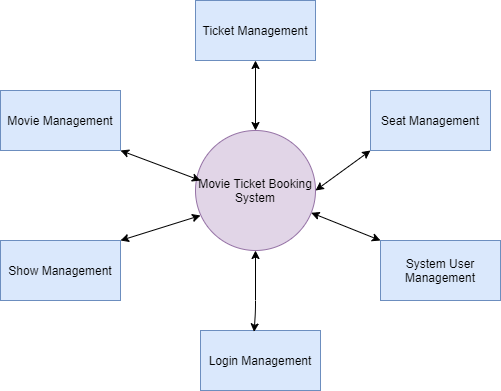

The diagram above was exported from draw.io. Its source (the exported page's mxGraphModel, read from the mxfile embedded in the PNG):
<mxGraphModel dx="1038" dy="579" grid="1" gridSize="10" guides="1" tooltips="1" connect="1" arrows="1" fold="1" page="1" pageScale="1" pageWidth="850" pageHeight="1100" math="0" shadow="0">
  <root>
    <mxCell id="0" />
    <mxCell id="1" parent="0" />
    <mxCell id="InBsAhlars7MUiQwHvxj-1" value="Movie Ticket Booking System" style="ellipse;whiteSpace=wrap;html=1;aspect=fixed;fillColor=#e1d5e7;strokeColor=#9673a6;" vertex="1" parent="1">
      <mxGeometry x="365" y="200" width="120" height="120" as="geometry" />
    </mxCell>
    <mxCell id="InBsAhlars7MUiQwHvxj-2" value="Ticket Management" style="rounded=0;whiteSpace=wrap;html=1;fillColor=#dae8fc;strokeColor=#6c8ebf;" vertex="1" parent="1">
      <mxGeometry x="365" y="70" width="120" height="60" as="geometry" />
    </mxCell>
    <mxCell id="InBsAhlars7MUiQwHvxj-3" value="Login Management" style="rounded=0;whiteSpace=wrap;html=1;fillColor=#dae8fc;strokeColor=#6c8ebf;" vertex="1" parent="1">
      <mxGeometry x="370" y="400" width="120" height="60" as="geometry" />
    </mxCell>
    <mxCell id="InBsAhlars7MUiQwHvxj-4" value="Movie Management" style="rounded=0;whiteSpace=wrap;html=1;fillColor=#dae8fc;strokeColor=#6c8ebf;" vertex="1" parent="1">
      <mxGeometry x="170" y="160" width="120" height="60" as="geometry" />
    </mxCell>
    <mxCell id="InBsAhlars7MUiQwHvxj-5" value="Show Management" style="rounded=0;whiteSpace=wrap;html=1;fillColor=#dae8fc;strokeColor=#6c8ebf;" vertex="1" parent="1">
      <mxGeometry x="170" y="310" width="120" height="60" as="geometry" />
    </mxCell>
    <mxCell id="InBsAhlars7MUiQwHvxj-6" value="Seat Management" style="rounded=0;whiteSpace=wrap;html=1;fillColor=#dae8fc;strokeColor=#6c8ebf;" vertex="1" parent="1">
      <mxGeometry x="540" y="160" width="120" height="60" as="geometry" />
    </mxCell>
    <mxCell id="InBsAhlars7MUiQwHvxj-8" value="System User Management" style="rounded=0;whiteSpace=wrap;html=1;fillColor=#dae8fc;strokeColor=#6c8ebf;" vertex="1" parent="1">
      <mxGeometry x="550" y="310" width="120" height="60" as="geometry" />
    </mxCell>
    <mxCell id="InBsAhlars7MUiQwHvxj-9" value="" style="endArrow=classic;startArrow=classic;html=1;exitX=1;exitY=0;exitDx=0;exitDy=0;" edge="1" parent="1" source="InBsAhlars7MUiQwHvxj-5">
      <mxGeometry width="50" height="50" relative="1" as="geometry">
        <mxPoint x="400" y="320" as="sourcePoint" />
        <mxPoint x="370" y="285" as="targetPoint" />
      </mxGeometry>
    </mxCell>
    <mxCell id="InBsAhlars7MUiQwHvxj-10" value="" style="endArrow=classic;startArrow=classic;html=1;exitX=1;exitY=1;exitDx=0;exitDy=0;entryX=0.042;entryY=0.417;entryDx=0;entryDy=0;entryPerimeter=0;" edge="1" parent="1" source="InBsAhlars7MUiQwHvxj-4" target="InBsAhlars7MUiQwHvxj-1">
      <mxGeometry width="50" height="50" relative="1" as="geometry">
        <mxPoint x="400" y="320" as="sourcePoint" />
        <mxPoint x="450" y="270" as="targetPoint" />
      </mxGeometry>
    </mxCell>
    <mxCell id="InBsAhlars7MUiQwHvxj-13" value="" style="endArrow=classic;startArrow=classic;html=1;entryX=0.5;entryY=1;entryDx=0;entryDy=0;" edge="1" parent="1" target="InBsAhlars7MUiQwHvxj-2">
      <mxGeometry width="50" height="50" relative="1" as="geometry">
        <mxPoint x="425" y="200" as="sourcePoint" />
        <mxPoint x="450" y="270" as="targetPoint" />
      </mxGeometry>
    </mxCell>
    <mxCell id="InBsAhlars7MUiQwHvxj-19" value="" style="endArrow=classic;startArrow=classic;html=1;entryX=0.5;entryY=1;entryDx=0;entryDy=0;exitX=0.447;exitY=0.023;exitDx=0;exitDy=0;exitPerimeter=0;" edge="1" parent="1" source="InBsAhlars7MUiQwHvxj-3" target="InBsAhlars7MUiQwHvxj-1">
      <mxGeometry width="50" height="50" relative="1" as="geometry">
        <mxPoint x="433" y="400" as="sourcePoint" />
        <mxPoint x="427" y="330" as="targetPoint" />
        <Array as="points">
          <mxPoint x="425" y="380" />
        </Array>
      </mxGeometry>
    </mxCell>
    <mxCell id="InBsAhlars7MUiQwHvxj-20" value="" style="endArrow=classic;startArrow=classic;html=1;entryX=0;entryY=1;entryDx=0;entryDy=0;exitX=1;exitY=0.5;exitDx=0;exitDy=0;" edge="1" parent="1" source="InBsAhlars7MUiQwHvxj-1" target="InBsAhlars7MUiQwHvxj-6">
      <mxGeometry width="50" height="50" relative="1" as="geometry">
        <mxPoint x="485" y="240" as="sourcePoint" />
        <mxPoint x="540" y="190" as="targetPoint" />
      </mxGeometry>
    </mxCell>
    <mxCell id="InBsAhlars7MUiQwHvxj-21" value="" style="endArrow=classic;startArrow=classic;html=1;entryX=0;entryY=0;entryDx=0;entryDy=0;" edge="1" parent="1" source="InBsAhlars7MUiQwHvxj-1" target="InBsAhlars7MUiQwHvxj-8">
      <mxGeometry width="50" height="50" relative="1" as="geometry">
        <mxPoint x="400" y="320" as="sourcePoint" />
        <mxPoint x="450" y="270" as="targetPoint" />
      </mxGeometry>
    </mxCell>
  </root>
</mxGraphModel>